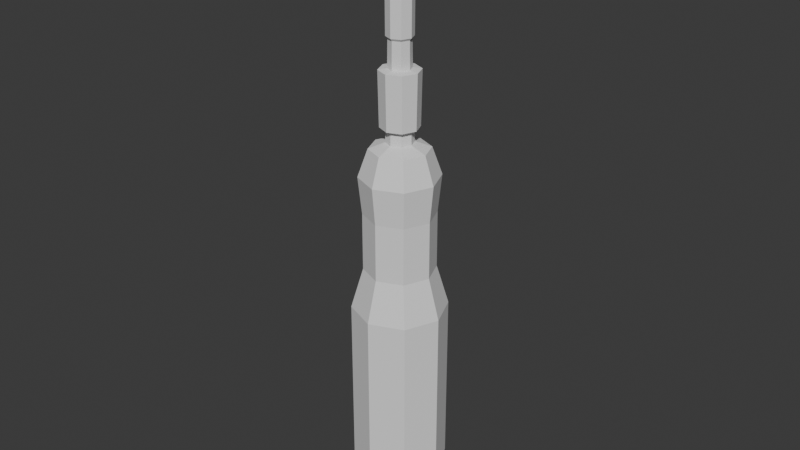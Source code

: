 # Source: Scewdive.blend  (saved by Blender 4.2.66; exported with 4.5.12 LTS)
import bpy
from mathutils import Matrix  # noqa: F401  (used for matrix-valued properties, if any)

bpy.ops.wm.read_factory_settings(use_empty=True)
scene = bpy.context.scene
scene.name = 'Scene'

# ---- collections
col_collection = bpy.data.collections.new('Collection'); scene.collection.children.link(col_collection)

# ---- world
world_world = bpy.data.worlds.new('World'); scene.world = world_world
world_world.use_nodes = True; world_world.node_tree.nodes.clear()
_N = world_world.node_tree.nodes; _L = world_world.node_tree.links
n0 = _N.new('ShaderNodeOutputWorld'); n0.name = 'World Output'; n0.location = (300, 300)
n1 = _N.new('ShaderNodeBackground'); n1.name = 'Background'; n1.location = (10, 300)
n1.inputs[0].default_value = (0.05088, 0.05088, 0.05088, 1.0)
_L.new(n1.outputs[0], n0.inputs[0])
n0.is_active_output = True
world_world.color = (0.05088, 0.05088, 0.05088)
world_world.sun_shadow_jitter_overblur = 0.0

# ---- meshes
me_cylinder = bpy.data.meshes.new('Cylinder')
me_cylinder.from_pydata([(0.0, 1.0, -0.5506), (0.0, 1.0, 1.504), (0.7071, 0.7071, -0.5506), (0.7071, 0.7071, 1.504), (1.0, 0.0, -0.5506), (1.0, 0.0, 1.504), (0.7071, -0.7071, -0.5506), (0.7071, -0.7071, 1.504), (0.0, -1.0, -0.5506), (0.0, -1.0, 1.504), (-0.7071, -0.7071, -0.5506), (-0.7071, -0.7071, 1.504), (-1.0, 0.0, -0.5506), (-1.0, 0.0, 1.504), (-0.7071, 0.7071, -0.5506), (-0.7071, 0.7071, 1.504), (0.5846, 0.5846, 3.081), (2.186e-09, 0.8267, 3.081), (0.8267, 2.186e-09, 3.081), (0.5846, -0.5846, 3.081), (2.186e-09, -0.8267, 3.081), (-0.5846, -0.5846, 3.081), (-0.8267, 2.186e-09, 3.081), (-0.5846, 0.5846, 3.081), (0.5278, 0.5278, 1.978), (1.6e-09, 0.7464, 1.978), (0.7464, 1.6e-09, 1.978), (0.5278, -0.5278, 1.978), (1.6e-09, -0.7464, 1.978), (-0.5278, -0.5278, 1.978), (-0.7464, 1.6e-09, 1.978), (-0.5278, 0.5278, 1.978), (0.5278, 0.5278, 2.649), (1.6e-09, 0.7464, 2.649), (0.7464, 1.6e-09, 2.649), (0.5278, -0.5278, 2.649), (1.6e-09, -0.7464, 2.649), (-0.5278, -0.5278, 2.649), (-0.7464, 1.6e-09, 2.649), (-0.5278, 0.5278, 2.649), (0.202, 0.202, 3.467), (1.345e-09, 0.2857, 3.467), (0.2857, 1.345e-09, 3.467), (0.202, -0.202, 3.467), (1.345e-09, -0.2857, 3.467), (-0.202, -0.202, 3.467), (-0.2857, 1.345e-09, 3.467), (-0.202, 0.202, 3.467), (0.4392, 0.4392, 3.4), (1.642e-09, 0.6212, 3.4), (0.6212, 1.642e-09, 3.4), (0.4392, -0.4392, 3.4), (1.642e-09, -0.6212, 3.4), (-0.4392, -0.4392, 3.4), (-0.6212, 1.642e-09, 3.4), (-0.4392, 0.4392, 3.4), (0.1941, 0.1941, 3.635), (1.293e-09, 0.2745, 3.635), (0.2745, 1.293e-09, 3.635), (0.1941, -0.1941, 3.635), (1.293e-09, -0.2745, 3.635), (-0.1941, -0.1941, 3.635), (-0.2745, 1.293e-09, 3.635), (-0.1941, 0.1941, 3.635), (0.2834, 0.2834, 3.635), (1.888e-09, 0.4008, 3.635), (0.4008, 1.888e-09, 3.635), (0.2834, -0.2834, 3.635), (1.888e-09, -0.4008, 3.635), (-0.2834, -0.2834, 3.635), (-0.4008, 1.888e-09, 3.635), (-0.2834, 0.2834, 3.635), (0.169, 0.169, 4.27), (3.895e-09, 0.239, 4.27), (0.239, 2.571e-09, 4.27), (0.169, -0.169, 4.27), (3.895e-09, -0.239, 4.27), (-0.169, -0.169, 4.27), (-0.239, 2.571e-09, 4.27), (-0.169, 0.169, 4.27), (0.2979, 0.2979, 4.256), (1.984e-09, 0.4213, 4.256), (0.4213, 1.984e-09, 4.256), (0.2979, -0.2979, 4.256), (1.984e-09, -0.4213, 4.256), (-0.2979, -0.2979, 4.256), (-0.4213, 1.984e-09, 4.256), (-0.2979, 0.2979, 4.256), (0.1639, 0.1639, 4.576), (3.391e-09, 0.2318, 4.576), (0.2318, 3.008e-09, 4.576), (0.1639, -0.1639, 4.576), (3.391e-09, -0.2318, 4.576), (-0.1639, -0.1639, 4.576), (-0.2318, 3.008e-09, 4.576), (-0.1639, 0.1639, 4.576), (0.1936, 0.1936, 4.603), (3.62e-09, 0.2737, 4.603), (0.2737, 2.905e-09, 4.603), (0.1936, -0.1936, 4.603), (3.62e-09, -0.2737, 4.603), (-0.1936, -0.1936, 4.603), (-0.2737, 2.905e-09, 4.603), (-0.1936, 0.1936, 4.603), (0.1291, 0.1291, 5.742), (-2.599e-08, 0.1825, 5.742), (0.1825, 3.276e-09, 5.742), (0.1291, -0.1291, 5.742), (-2.599e-08, -0.1825, 5.742), (-0.1291, -0.1291, 5.742), (-0.1825, 3.276e-09, 5.742), (-0.1291, 0.1291, 5.742), (0.1988, 0.1988, 5.742), (4.874e-09, 0.2812, 5.742), (0.2812, 2.27e-09, 5.742), (0.1988, -0.1988, 5.742), (4.874e-09, -0.2812, 5.742), (-0.1988, -0.1988, 5.742), (-0.2812, 2.27e-09, 5.742), (-0.1988, 0.1988, 5.742), (0.1097, 0.1371, 5.9), (0.01936, 0.1745, 5.9), (0.1745, -0.01936, 5.9), (0.1371, -0.1097, 5.9), (-0.01936, -0.1745, 5.9), (-0.1097, -0.1371, 5.9), (-0.1745, 0.01936, 5.9), (-0.1371, 0.1097, 5.9), (0.0379, 0.0157, 6.097), (-0.0157, 0.0379, 6.097), (0.1825, 3.276e-09, 5.821), (0.0157, -0.0379, 6.097), (0.1291, -0.1291, 5.821), (-0.0379, -0.0157, 6.097), (-2.599e-08, -0.1825, 5.821), (-0.1291, -0.1291, 5.821), (-2.599e-08, 0.1825, 5.821), (0.1291, 0.1291, 5.821), (-0.1291, 0.1291, 5.821), (-0.1825, 3.276e-09, 5.821), (-0.02772, 0.06691, 5.821), (-0.06691, -0.02772, 5.821), (0.06691, 0.02772, 5.821), (0.02772, -0.06691, 5.821), (2.697e-09, 0.7863, -1.101), (0.556, 0.556, -1.101), (0.7863, 2.697e-09, -1.101), (0.556, -0.556, -1.101), (2.697e-09, -0.7863, -1.101), (-0.556, -0.556, -1.101), (-0.7863, 2.697e-09, -1.101), (-0.556, 0.556, -1.101)], [], [(0, 1, 3, 2), (2, 3, 5, 4), (4, 5, 7, 6), (6, 7, 9, 8), (8, 9, 11, 10), (10, 11, 13, 12), (9, 7, 27, 28), (12, 13, 15, 14), (14, 15, 1, 0), (4, 6, 147, 146), (20, 19, 51, 52), (16, 18, 34, 32), (13, 11, 29, 30), (17, 16, 32, 33), (23, 17, 33, 39), (3, 1, 25, 24), (1, 15, 31, 25), (7, 5, 26, 27), (26, 24, 32, 34), (29, 28, 36, 37), (25, 31, 39, 33), (24, 25, 33, 32), (27, 26, 34, 35), (30, 29, 37, 38), (28, 27, 35, 36), (31, 30, 38, 39), (18, 19, 35, 34), (19, 20, 36, 35), (5, 3, 24, 26), (15, 13, 30, 31), (20, 21, 37, 36), (11, 9, 28, 29), (21, 22, 38, 37), (22, 23, 39, 38), (40, 41, 57, 56), (18, 16, 48, 50), (23, 22, 54, 55), (21, 20, 52, 53), (19, 18, 50, 51), (16, 17, 49, 48), (17, 23, 55, 49), (22, 21, 53, 54), (41, 40, 48, 49), (40, 42, 50, 48), (42, 43, 51, 50), (43, 44, 52, 51), (44, 45, 53, 52), (45, 46, 54, 53), (46, 47, 55, 54), (47, 41, 49, 55), (63, 62, 70, 71), (41, 47, 63, 57), (46, 45, 61, 62), (44, 43, 59, 60), (42, 40, 56, 58), (47, 46, 62, 63), (45, 44, 60, 61), (43, 42, 58, 59), (66, 64, 80, 82), (61, 60, 68, 69), (59, 58, 66, 67), (56, 57, 65, 64), (57, 63, 71, 65), (62, 61, 69, 70), (60, 59, 67, 68), (58, 56, 64, 66), (78, 77, 93, 94), (71, 70, 86, 87), (69, 68, 84, 85), (67, 66, 82, 83), (64, 65, 81, 80), (65, 71, 87, 81), (70, 69, 85, 86), (68, 67, 83, 84), (73, 72, 80, 81), (72, 74, 82, 80), (74, 75, 83, 82), (75, 76, 84, 83), (76, 77, 85, 84), (77, 78, 86, 85), (78, 79, 87, 86), (79, 73, 81, 87), (88, 89, 97, 96), (76, 75, 91, 92), (74, 72, 88, 90), (79, 78, 94, 95), (77, 76, 92, 93), (75, 74, 90, 91), (72, 73, 89, 88), (73, 79, 95, 89), (103, 102, 118, 119), (89, 95, 103, 97), (94, 93, 101, 102), (92, 91, 99, 100), (90, 88, 96, 98), (95, 94, 102, 103), (93, 92, 100, 101), (91, 90, 98, 99), (135, 134, 124, 125), (101, 100, 116, 117), (99, 98, 114, 115), (96, 97, 113, 112), (97, 103, 119, 113), (102, 101, 117, 118), (100, 99, 115, 116), (98, 96, 112, 114), (105, 104, 112, 113), (104, 106, 114, 112), (106, 107, 115, 114), (107, 108, 116, 115), (108, 109, 117, 116), (109, 110, 118, 117), (110, 111, 119, 118), (111, 105, 113, 119), (127, 126, 133, 129), (132, 130, 122, 123), (137, 136, 121, 120), (138, 139, 126, 127), (128, 129, 133, 131), (125, 124, 131, 133), (123, 122, 128, 131), (120, 121, 129, 128), (111, 110, 139, 138), (106, 104, 137, 130), (108, 107, 132, 134), (110, 109, 135, 139), (105, 111, 138, 136), (104, 105, 136, 137), (107, 106, 130, 132), (109, 108, 134, 135), (131, 124, 134, 143), (134, 132, 143), (143, 132, 123, 131), (128, 122, 130, 142), (130, 137, 142), (142, 137, 120, 128), (129, 121, 136, 140), (136, 138, 140), (129, 140, 138, 127), (133, 126, 139, 141), (139, 135, 141), (141, 135, 125, 133), (144, 145, 146, 147, 148, 149, 150, 151), (10, 12, 150, 149), (6, 8, 148, 147), (12, 14, 151, 150), (2, 4, 146, 145), (8, 10, 149, 148), (14, 0, 144, 151), (0, 2, 145, 144)])
_uv = me_cylinder.uv_layers.new(name='UVMap')
_uv.uv.foreach_set('vector', [1.0, 0.5, 1.0, 1.0, 0.875, 1.0, 0.875, 0.5, 0.875, 0.5, 0.875, 1.0, 0.75, 1.0, 0.75, 0.5, 0.75, 0.5, 0.75, 1.0, 0.625, 1.0, 0.625, 0.5, 0.625, 0.5, 0.625, 1.0, 0.5, 1.0, 0.5, 0.5, 0.5, 0.5, 0.5, 1.0, 0.375, 1.0, 0.375, 0.5, 0.375, 0.5, 0.375, 1.0, 0.25, 1.0, 0.25, 0.5, 0.5, 1.0, 0.625, 1.0, 0.625, 1.0, 0.5, 1.0, 0.25, 0.5, 0.25, 1.0, 0.125, 1.0, 0.125, 0.5, 0.125, 0.5, 0.125, 1.0, 0.0, 1.0, 0.0, 0.5, 0.75, 0.5, 0.625, 0.5, 0.625, 0.5, 0.75, 0.5, 0.25, 0.01, 0.4197, 0.08029, 0.4197, 0.08029, 0.25, 0.01, 0.4197, 0.4197, 0.49, 0.25, 0.49, 0.25, 0.4197, 0.4197, 0.25, 1.0, 0.375, 1.0, 0.375, 1.0, 0.25, 1.0, 0.25, 0.49, 0.4197, 0.4197, 0.4197, 0.4197, 0.25, 0.49, 0.08029, 0.4197, 0.25, 0.49, 0.25, 0.49, 0.08029, 0.4197, 0.875, 1.0, 1.0, 1.0, 1.0, 1.0, 0.875, 1.0, 0.0, 1.0, 0.125, 1.0, 0.125, 1.0, 0.0, 1.0, 0.625, 1.0, 0.75, 1.0, 0.75, 1.0, 0.625, 1.0, 0.75, 1.0, 0.875, 1.0, 0.875, 1.0, 0.75, 1.0, 0.375, 1.0, 0.5, 1.0, 0.5, 1.0, 0.375, 1.0, 0.0, 1.0, 0.125, 1.0, 0.125, 1.0, 0.0, 1.0, 0.875, 1.0, 1.0, 1.0, 1.0, 1.0, 0.875, 1.0, 0.625, 1.0, 0.75, 1.0, 0.75, 1.0, 0.625, 1.0, 0.25, 1.0, 0.375, 1.0, 0.375, 1.0, 0.25, 1.0, 0.5, 1.0, 0.625, 1.0, 0.625, 1.0, 0.5, 1.0, 0.125, 1.0, 0.25, 1.0, 0.25, 1.0, 0.125, 1.0, 0.49, 0.25, 0.4197, 0.08029, 0.4197, 0.08029, 0.49, 0.25, 0.4197, 0.08029, 0.25, 0.01, 0.25, 0.01, 0.4197, 0.08029, 0.75, 1.0, 0.875, 1.0, 0.875, 1.0, 0.75, 1.0, 0.125, 1.0, 0.25, 1.0, 0.25, 1.0, 0.125, 1.0, 0.25, 0.01, 0.08029, 0.08029, 0.08029, 0.08029, 0.25, 0.01, 0.375, 1.0, 0.5, 1.0, 0.5, 1.0, 0.375, 1.0, 0.08029, 0.08029, 0.01, 0.25, 0.01, 0.25, 0.08029, 0.08029, 0.01, 0.25, 0.08029, 0.4197, 0.08029, 0.4197, 0.01, 0.25, 0.3453, 0.3453, 0.25, 0.3847, 0.25, 0.3847, 0.3453, 0.3453, 0.49, 0.25, 0.4197, 0.4197, 0.4197, 0.4197, 0.49, 0.25, 0.08029, 0.4197, 0.01, 0.25, 0.01, 0.25, 0.08029, 0.4197, 0.08029, 0.08029, 0.25, 0.01, 0.25, 0.01, 0.08029, 0.08029, 0.4197, 0.08029, 0.49, 0.25, 0.49, 0.25, 0.4197, 0.08029, 0.4197, 0.4197, 0.25, 0.49, 0.25, 0.49, 0.4197, 0.4197, 0.25, 0.49, 0.08029, 0.4197, 0.08029, 0.4197, 0.25, 0.49, 0.01, 0.25, 0.08029, 0.08029, 0.08029, 0.08029, 0.01, 0.25, 0.25, 0.3847, 0.3453, 0.3453, 0.4197, 0.4197, 0.25, 0.49, 0.3453, 0.3453, 0.3847, 0.25, 0.49, 0.25, 0.4197, 0.4197, 0.3847, 0.25, 0.3453, 0.1547, 0.4197, 0.08029, 0.49, 0.25, 0.3453, 0.1547, 0.25, 0.1153, 0.25, 0.01, 0.4197, 0.08029, 0.25, 0.1153, 0.1547, 0.1547, 0.08029, 0.08029, 0.25, 0.01, 0.1547, 0.1547, 0.1153, 0.25, 0.01, 0.25, 0.08029, 0.08029, 0.1153, 0.25, 0.1547, 0.3453, 0.08029, 0.4197, 0.01, 0.25, 0.1547, 0.3453, 0.25, 0.3847, 0.25, 0.49, 0.08029, 0.4197, 0.1547, 0.3453, 0.1153, 0.25, 0.1153, 0.25, 0.1547, 0.3453, 0.25, 0.3847, 0.1547, 0.3453, 0.1547, 0.3453, 0.25, 0.3847, 0.1153, 0.25, 0.1547, 0.1547, 0.1547, 0.1547, 0.1153, 0.25, 0.25, 0.1153, 0.3453, 0.1547, 0.3453, 0.1547, 0.25, 0.1153, 0.3847, 0.25, 0.3453, 0.3453, 0.3453, 0.3453, 0.3847, 0.25, 0.1547, 0.3453, 0.1153, 0.25, 0.1153, 0.25, 0.1547, 0.3453, 0.1547, 0.1547, 0.25, 0.1153, 0.25, 0.1153, 0.1547, 0.1547, 0.3453, 0.1547, 0.3847, 0.25, 0.3847, 0.25, 0.3453, 0.1547, 0.3847, 0.25, 0.3453, 0.3453, 0.3453, 0.3453, 0.3847, 0.25, 0.1547, 0.1547, 0.25, 0.1153, 0.25, 0.1153, 0.1547, 0.1547, 0.3453, 0.1547, 0.3847, 0.25, 0.3847, 0.25, 0.3453, 0.1547, 0.3453, 0.3453, 0.25, 0.3847, 0.25, 0.3847, 0.3453, 0.3453, 0.25, 0.3847, 0.1547, 0.3453, 0.1547, 0.3453, 0.25, 0.3847, 0.1153, 0.25, 0.1547, 0.1547, 0.1547, 0.1547, 0.1153, 0.25, 0.25, 0.1153, 0.3453, 0.1547, 0.3453, 0.1547, 0.25, 0.1153, 0.3847, 0.25, 0.3453, 0.3453, 0.3453, 0.3453, 0.3847, 0.25, 0.191, 0.25, 0.2083, 0.2083, 0.2083, 0.2083, 0.191, 0.25, 0.1547, 0.3453, 0.1153, 0.25, 0.1153, 0.25, 0.1547, 0.3453, 0.1547, 0.1547, 0.25, 0.1153, 0.25, 0.1153, 0.1547, 0.1547, 0.3453, 0.1547, 0.3847, 0.25, 0.3847, 0.25, 0.3453, 0.1547, 0.3453, 0.3453, 0.25, 0.3847, 0.25, 0.3847, 0.3453, 0.3453, 0.25, 0.3847, 0.1547, 0.3453, 0.1547, 0.3453, 0.25, 0.3847, 0.1153, 0.25, 0.1547, 0.1547, 0.1547, 0.1547, 0.1153, 0.25, 0.25, 0.1153, 0.3453, 0.1547, 0.3453, 0.1547, 0.25, 0.1153, 0.25, 0.309, 0.2917, 0.2917, 0.3453, 0.3453, 0.25, 0.3847, 0.2917, 0.2917, 0.309, 0.25, 0.3847, 0.25, 0.3453, 0.3453, 0.309, 0.25, 0.2917, 0.2083, 0.3453, 0.1547, 0.3847, 0.25, 0.2917, 0.2083, 0.25, 0.191, 0.25, 0.1153, 0.3453, 0.1547, 0.25, 0.191, 0.2083, 0.2083, 0.1547, 0.1547, 0.25, 0.1153, 0.2083, 0.2083, 0.191, 0.25, 0.1153, 0.25, 0.1547, 0.1547, 0.191, 0.25, 0.2083, 0.2917, 0.1547, 0.3453, 0.1153, 0.25, 0.2083, 0.2917, 0.25, 0.309, 0.25, 0.3847, 0.1547, 0.3453, 0.2917, 0.2917, 0.25, 0.309, 0.25, 0.309, 0.2917, 0.2917, 0.25, 0.191, 0.2917, 0.2083, 0.2917, 0.2083, 0.25, 0.191, 0.309, 0.25, 0.2917, 0.2917, 0.2917, 0.2917, 0.309, 0.25, 0.2083, 0.2917, 0.191, 0.25, 0.191, 0.25, 0.2083, 0.2917, 0.2083, 0.2083, 0.25, 0.191, 0.25, 0.191, 0.2083, 0.2083, 0.2917, 0.2083, 0.309, 0.25, 0.309, 0.25, 0.2917, 0.2083, 0.2917, 0.2917, 0.25, 0.309, 0.25, 0.309, 0.2917, 0.2917, 0.25, 0.309, 0.2083, 0.2917, 0.2083, 0.2917, 0.25, 0.309, 0.2083, 0.2917, 0.191, 0.25, 0.191, 0.25, 0.2083, 0.2917, 0.25, 0.309, 0.2083, 0.2917, 0.2083, 0.2917, 0.25, 0.309, 0.191, 0.25, 0.2083, 0.2083, 0.2083, 0.2083, 0.191, 0.25, 0.25, 0.191, 0.2917, 0.2083, 0.2917, 0.2083, 0.25, 0.191, 0.309, 0.25, 0.2917, 0.2917, 0.2917, 0.2917, 0.309, 0.25, 0.2083, 0.2917, 0.191, 0.25, 0.191, 0.25, 0.2083, 0.2917, 0.2083, 0.2083, 0.25, 0.191, 0.25, 0.191, 0.2083, 0.2083, 0.2917, 0.2083, 0.309, 0.25, 0.309, 0.25, 0.2917, 0.2083, 0.2184, 0.2184, 0.25, 0.2052, 0.25, 0.2052, 0.2184, 0.2184, 0.2083, 0.2083, 0.25, 0.191, 0.25, 0.191, 0.2083, 0.2083, 0.2917, 0.2083, 0.309, 0.25, 0.309, 0.25, 0.2917, 0.2083, 0.2917, 0.2917, 0.25, 0.309, 0.25, 0.309, 0.2917, 0.2917, 0.25, 0.309, 0.2083, 0.2917, 0.2083, 0.2917, 0.25, 0.309, 0.191, 0.25, 0.2083, 0.2083, 0.2083, 0.2083, 0.191, 0.25, 0.25, 0.191, 0.2917, 0.2083, 0.2917, 0.2083, 0.25, 0.191, 0.309, 0.25, 0.2917, 0.2917, 0.2917, 0.2917, 0.309, 0.25, 0.25, 0.2948, 0.2816, 0.2816, 0.2917, 0.2917, 0.25, 0.309, 0.2816, 0.2816, 0.2948, 0.25, 0.309, 0.25, 0.2917, 0.2917, 0.2948, 0.25, 0.2816, 0.2184, 0.2917, 0.2083, 0.309, 0.25, 0.2816, 0.2184, 0.25, 0.2052, 0.25, 0.191, 0.2917, 0.2083, 0.25, 0.2052, 0.2184, 0.2184, 0.2083, 0.2083, 0.25, 0.191, 0.2184, 0.2184, 0.2052, 0.25, 0.191, 0.25, 0.2083, 0.2083, 0.2052, 0.25, 0.2184, 0.2816, 0.2083, 0.2917, 0.191, 0.25, 0.2184, 0.2816, 0.25, 0.2948, 0.25, 0.309, 0.2083, 0.2917, 0.2184, 0.2816, 0.2052, 0.25, 0.2052, 0.25, 0.2184, 0.2816, 0.2816, 0.2184, 0.2948, 0.25, 0.2948, 0.25, 0.2816, 0.2184, 0.2816, 0.2816, 0.25, 0.2948, 0.25, 0.2948, 0.2816, 0.2816, 0.2184, 0.2816, 0.2052, 0.25, 0.2052, 0.25, 0.2184, 0.2816, 0.2816, 0.2816, 0.2184, 0.2816, 0.2184, 0.2184, 0.2816, 0.2184, 0.2184, 0.2184, 0.25, 0.2052, 0.25, 0.2052, 0.2184, 0.2184, 0.2816, 0.2184, 0.2948, 0.25, 0.2948, 0.25, 0.2816, 0.2184, 0.2816, 0.2816, 0.25, 0.2948, 0.25, 0.2948, 0.2816, 0.2816, 0.2184, 0.2816, 0.2052, 0.25, 0.2052, 0.25, 0.2184, 0.2816, 0.2948, 0.25, 0.2816, 0.2816, 0.2816, 0.2816, 0.2948, 0.25, 0.25, 0.2052, 0.2816, 0.2184, 0.2816, 0.2184, 0.25, 0.2052, 0.2052, 0.25, 0.2184, 0.2184, 0.2184, 0.2184, 0.2052, 0.25, 0.25, 0.2948, 0.2184, 0.2816, 0.2184, 0.2816, 0.25, 0.2948, 0.2816, 0.2816, 0.25, 0.2948, 0.25, 0.2948, 0.2816, 0.2816, 0.2816, 0.2184, 0.2948, 0.25, 0.2948, 0.25, 0.2816, 0.2184, 0.2184, 0.2184, 0.25, 0.2052, 0.25, 0.2052, 0.2184, 0.2184, 0.25, 0.2052, 0.25, 0.2052, 0.25, 0.2052, 0.0, 0.0, 0.25, 0.2052, 0.2816, 0.2184, 0.0, 0.0, 0.0, 0.0, 0.2816, 0.2184, 0.2816, 0.2184, 0.2816, 0.2184, 0.2948, 0.25, 0.2948, 0.25, 0.2948, 0.25, 0.0, 0.0, 0.2948, 0.25, 0.2816, 0.2816, 0.0, 0.0, 0.0, 0.0, 0.2816, 0.2816, 0.2816, 0.2816, 0.2816, 0.2816, 0.25, 0.2948, 0.25, 0.2948, 0.25, 0.2948, 0.0, 0.0, 0.25, 0.2948, 0.2184, 0.2816, 0.0, 0.0, 0.2184, 0.2816, 0.0, 0.0, 0.2184, 0.2816, 0.2184, 0.2816, 0.2052, 0.25, 0.2052, 0.25, 0.2052, 0.25, 0.0, 0.0, 0.2052, 0.25, 0.2184, 0.2184, 0.0, 0.0, 0.0, 0.0, 0.2184, 0.2184, 0.2184, 0.2184, 0.2184, 0.2184, 0.75, 0.49, 0.9197, 0.4197, 0.99, 0.25, 0.9197, 0.08029, 0.75, 0.01, 0.5803, 0.08029, 0.51, 0.25, 0.5803, 0.4197, 0.375, 0.5, 0.25, 0.5, 0.25, 0.5, 0.375, 0.5, 0.625, 0.5, 0.5, 0.5, 0.5, 0.5, 0.625, 0.5, 0.25, 0.5, 0.125, 0.5, 0.125, 0.5, 0.25, 0.5, 0.875, 0.5, 0.75, 0.5, 0.75, 0.5, 0.875, 0.5, 0.5, 0.5, 0.375, 0.5, 0.375, 0.5, 0.5, 0.5, 0.125, 0.5, 0.0, 0.5, 0.0, 0.5, 0.125, 0.5, 1.0, 0.5, 0.875, 0.5, 0.875, 0.5, 1.0, 0.5])
me_cylinder.update()

# ---- objects
ob_cylinder = bpy.data.objects.new('Cylinder', me_cylinder)
ob_empty = bpy.data.objects.new('Empty', None)

# ---- transforms, parenting, visibility, modifiers, constraints
ob_cylinder.location = (0.0, 0.0, -0.571)
ob_cylinder.scale = (0.5905, 0.5905, 1.087)
ob_empty.location = (0.0525, 5.689, 1.892)
ob_empty.rotation_euler = (1.571, -0.0, -0.0)
ob_empty.scale = (1.52, 1.52, 1.52)
ob_empty.empty_display_type = 'IMAGE'
ob_empty.empty_display_size = 5.0

# ---- collection membership
col_collection.objects.link(ob_cylinder)
col_collection.objects.link(ob_empty)

# ---- scene / render settings (as saved in the file)
scene.frame_start = 1; scene.frame_end = 250; scene.frame_set(1)
scene.render.engine = 'BLENDER_EEVEE_NEXT'
bpy.context.view_layer.update()

# ---- added for rendering (the .blend has no active camera and no usable light): camera, sun
cam_auto = bpy.data.cameras.new('AutoCamera')
cam_auto.lens = 50.0
cam_auto.sensor_width = 36.0
cam_auto.clip_end = 1000.0
ob_auto_camera = bpy.data.objects.new('AutoCamera', cam_auto)
scene.collection.objects.link(ob_auto_camera)
ob_auto_camera.location = (7.40028, -8.88033, 8.06341)
ob_auto_camera.rotation_euler = (1.09748, -7.21219e-08, 0.694738)
scene.camera = ob_auto_camera
light_auto_sun = bpy.data.lights.new('AutoSun', 'SUN')
light_auto_sun.energy = 3.0
light_auto_sun.angle = 0.0523599
ob_auto_sun = bpy.data.objects.new('AutoSun', light_auto_sun)
scene.collection.objects.link(ob_auto_sun)
ob_auto_sun.rotation_euler = (0.872665, 0.174533, 0.523599)
bpy.context.view_layer.update()
